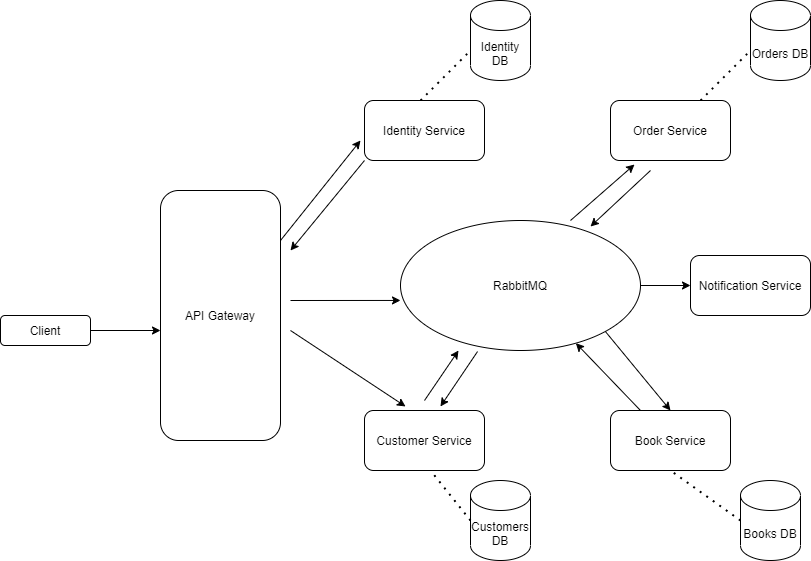

The diagram above was exported from draw.io. Its source (the exported page's mxGraphModel, read from the mxfile embedded in the PNG):
<mxGraphModel dx="2249" dy="794" grid="1" gridSize="10" guides="1" tooltips="1" connect="1" arrows="1" fold="1" page="1" pageScale="1" pageWidth="827" pageHeight="1169" math="0" shadow="0">
  <root>
    <mxCell id="0" />
    <mxCell id="1" parent="0" />
    <mxCell id="hUwMZKecxr0SY5x6_Bqy-1" value="Client" style="rounded=1;whiteSpace=wrap;html=1;" vertex="1" parent="1">
      <mxGeometry x="-10" y="355" width="90" height="30" as="geometry" />
    </mxCell>
    <mxCell id="hUwMZKecxr0SY5x6_Bqy-2" value="API Gateway" style="rounded=1;whiteSpace=wrap;html=1;" vertex="1" parent="1">
      <mxGeometry x="150" y="230" width="120" height="250" as="geometry" />
    </mxCell>
    <mxCell id="hUwMZKecxr0SY5x6_Bqy-3" value="Identity Service" style="rounded=1;whiteSpace=wrap;html=1;" vertex="1" parent="1">
      <mxGeometry x="354" y="140" width="120" height="60" as="geometry" />
    </mxCell>
    <mxCell id="hUwMZKecxr0SY5x6_Bqy-4" value="Customer Service" style="rounded=1;whiteSpace=wrap;html=1;" vertex="1" parent="1">
      <mxGeometry x="354" y="450" width="120" height="60" as="geometry" />
    </mxCell>
    <mxCell id="hUwMZKecxr0SY5x6_Bqy-5" value="RabbitMQ" style="ellipse;whiteSpace=wrap;html=1;" vertex="1" parent="1">
      <mxGeometry x="390" y="260" width="240" height="130" as="geometry" />
    </mxCell>
    <mxCell id="hUwMZKecxr0SY5x6_Bqy-6" value="Order Service" style="rounded=1;whiteSpace=wrap;html=1;" vertex="1" parent="1">
      <mxGeometry x="600" y="140" width="120" height="60" as="geometry" />
    </mxCell>
    <mxCell id="hUwMZKecxr0SY5x6_Bqy-7" value="Book Service" style="rounded=1;whiteSpace=wrap;html=1;" vertex="1" parent="1">
      <mxGeometry x="600" y="450" width="120" height="60" as="geometry" />
    </mxCell>
    <mxCell id="hUwMZKecxr0SY5x6_Bqy-8" value="Notification Service" style="rounded=1;whiteSpace=wrap;html=1;" vertex="1" parent="1">
      <mxGeometry x="680" y="295" width="120" height="60" as="geometry" />
    </mxCell>
    <mxCell id="hUwMZKecxr0SY5x6_Bqy-9" value="Identity DB" style="shape=cylinder3;whiteSpace=wrap;html=1;boundedLbl=1;backgroundOutline=1;size=15;" vertex="1" parent="1">
      <mxGeometry x="460" y="40" width="60" height="80" as="geometry" />
    </mxCell>
    <mxCell id="hUwMZKecxr0SY5x6_Bqy-10" value="Orders DB" style="shape=cylinder3;whiteSpace=wrap;html=1;boundedLbl=1;backgroundOutline=1;size=15;" vertex="1" parent="1">
      <mxGeometry x="740" y="40" width="60" height="80" as="geometry" />
    </mxCell>
    <mxCell id="hUwMZKecxr0SY5x6_Bqy-11" value="Customers DB" style="shape=cylinder3;whiteSpace=wrap;html=1;boundedLbl=1;backgroundOutline=1;size=15;" vertex="1" parent="1">
      <mxGeometry x="460" y="520" width="60" height="80" as="geometry" />
    </mxCell>
    <mxCell id="hUwMZKecxr0SY5x6_Bqy-12" value="Books DB" style="shape=cylinder3;whiteSpace=wrap;html=1;boundedLbl=1;backgroundOutline=1;size=15;" vertex="1" parent="1">
      <mxGeometry x="730" y="520" width="60" height="80" as="geometry" />
    </mxCell>
    <mxCell id="hUwMZKecxr0SY5x6_Bqy-13" value="" style="endArrow=classic;html=1;" edge="1" parent="1">
      <mxGeometry width="50" height="50" relative="1" as="geometry">
        <mxPoint x="270" y="280" as="sourcePoint" />
        <mxPoint x="350" y="180" as="targetPoint" />
      </mxGeometry>
    </mxCell>
    <mxCell id="hUwMZKecxr0SY5x6_Bqy-14" value="" style="endArrow=classic;html=1;exitX=0;exitY=1;exitDx=0;exitDy=0;" edge="1" parent="1" source="hUwMZKecxr0SY5x6_Bqy-3">
      <mxGeometry width="50" height="50" relative="1" as="geometry">
        <mxPoint x="354" y="230" as="sourcePoint" />
        <mxPoint x="280" y="290" as="targetPoint" />
      </mxGeometry>
    </mxCell>
    <mxCell id="hUwMZKecxr0SY5x6_Bqy-15" value="" style="endArrow=classic;html=1;entryX=0;entryY=0.615;entryDx=0;entryDy=0;entryPerimeter=0;" edge="1" parent="1" target="hUwMZKecxr0SY5x6_Bqy-5">
      <mxGeometry width="50" height="50" relative="1" as="geometry">
        <mxPoint x="280" y="340" as="sourcePoint" />
        <mxPoint x="420" y="380" as="targetPoint" />
      </mxGeometry>
    </mxCell>
    <mxCell id="hUwMZKecxr0SY5x6_Bqy-16" value="" style="endArrow=classic;html=1;entryX=0.342;entryY=-0.067;entryDx=0;entryDy=0;entryPerimeter=0;" edge="1" parent="1" target="hUwMZKecxr0SY5x6_Bqy-4">
      <mxGeometry width="50" height="50" relative="1" as="geometry">
        <mxPoint x="280" y="370" as="sourcePoint" />
        <mxPoint x="420" y="490" as="targetPoint" />
      </mxGeometry>
    </mxCell>
    <mxCell id="hUwMZKecxr0SY5x6_Bqy-17" value="" style="endArrow=classic;html=1;" edge="1" parent="1">
      <mxGeometry width="50" height="50" relative="1" as="geometry">
        <mxPoint x="414" y="440" as="sourcePoint" />
        <mxPoint x="448" y="390" as="targetPoint" />
      </mxGeometry>
    </mxCell>
    <mxCell id="hUwMZKecxr0SY5x6_Bqy-18" value="" style="endArrow=classic;html=1;exitX=0.321;exitY=1.008;exitDx=0;exitDy=0;exitPerimeter=0;entryX=0.633;entryY=-0.067;entryDx=0;entryDy=0;entryPerimeter=0;" edge="1" parent="1" source="hUwMZKecxr0SY5x6_Bqy-5" target="hUwMZKecxr0SY5x6_Bqy-4">
      <mxGeometry width="50" height="50" relative="1" as="geometry">
        <mxPoint x="470" y="400" as="sourcePoint" />
        <mxPoint x="440" y="440" as="targetPoint" />
      </mxGeometry>
    </mxCell>
    <mxCell id="hUwMZKecxr0SY5x6_Bqy-19" value="" style="endArrow=classic;html=1;exitX=0.25;exitY=0;exitDx=0;exitDy=0;" edge="1" parent="1" source="hUwMZKecxr0SY5x6_Bqy-7" target="hUwMZKecxr0SY5x6_Bqy-5">
      <mxGeometry width="50" height="50" relative="1" as="geometry">
        <mxPoint x="570" y="400" as="sourcePoint" />
        <mxPoint x="620" y="380" as="targetPoint" />
      </mxGeometry>
    </mxCell>
    <mxCell id="hUwMZKecxr0SY5x6_Bqy-20" value="" style="endArrow=classic;html=1;exitX=1;exitY=1;exitDx=0;exitDy=0;entryX=0.5;entryY=0;entryDx=0;entryDy=0;" edge="1" parent="1" source="hUwMZKecxr0SY5x6_Bqy-5" target="hUwMZKecxr0SY5x6_Bqy-7">
      <mxGeometry width="50" height="50" relative="1" as="geometry">
        <mxPoint x="370" y="540" as="sourcePoint" />
        <mxPoint x="420" y="490" as="targetPoint" />
      </mxGeometry>
    </mxCell>
    <mxCell id="hUwMZKecxr0SY5x6_Bqy-21" value="" style="endArrow=classic;html=1;exitX=1;exitY=0.5;exitDx=0;exitDy=0;entryX=0;entryY=0.5;entryDx=0;entryDy=0;" edge="1" parent="1" source="hUwMZKecxr0SY5x6_Bqy-5" target="hUwMZKecxr0SY5x6_Bqy-8">
      <mxGeometry width="50" height="50" relative="1" as="geometry">
        <mxPoint x="370" y="540" as="sourcePoint" />
        <mxPoint x="420" y="490" as="targetPoint" />
      </mxGeometry>
    </mxCell>
    <mxCell id="hUwMZKecxr0SY5x6_Bqy-22" value="" style="endArrow=classic;html=1;entryX=0.2;entryY=1.067;entryDx=0;entryDy=0;entryPerimeter=0;" edge="1" parent="1" target="hUwMZKecxr0SY5x6_Bqy-6">
      <mxGeometry width="50" height="50" relative="1" as="geometry">
        <mxPoint x="560" y="260" as="sourcePoint" />
        <mxPoint x="610" y="210" as="targetPoint" />
      </mxGeometry>
    </mxCell>
    <mxCell id="hUwMZKecxr0SY5x6_Bqy-23" value="" style="endArrow=classic;html=1;" edge="1" parent="1">
      <mxGeometry width="50" height="50" relative="1" as="geometry">
        <mxPoint x="640" y="210" as="sourcePoint" />
        <mxPoint x="580" y="266" as="targetPoint" />
      </mxGeometry>
    </mxCell>
    <mxCell id="hUwMZKecxr0SY5x6_Bqy-25" value="" style="endArrow=classic;html=1;exitX=1;exitY=0.5;exitDx=0;exitDy=0;" edge="1" parent="1" source="hUwMZKecxr0SY5x6_Bqy-1">
      <mxGeometry width="50" height="50" relative="1" as="geometry">
        <mxPoint x="370" y="430" as="sourcePoint" />
        <mxPoint x="150" y="370" as="targetPoint" />
      </mxGeometry>
    </mxCell>
    <mxCell id="hUwMZKecxr0SY5x6_Bqy-26" value="" style="endArrow=none;dashed=1;html=1;dashPattern=1 3;strokeWidth=2;" edge="1" parent="1">
      <mxGeometry width="50" height="50" relative="1" as="geometry">
        <mxPoint x="410" y="140" as="sourcePoint" />
        <mxPoint x="460" y="90" as="targetPoint" />
      </mxGeometry>
    </mxCell>
    <mxCell id="hUwMZKecxr0SY5x6_Bqy-27" value="" style="endArrow=none;dashed=1;html=1;dashPattern=1 3;strokeWidth=2;" edge="1" parent="1">
      <mxGeometry width="50" height="50" relative="1" as="geometry">
        <mxPoint x="690" y="140" as="sourcePoint" />
        <mxPoint x="740" y="90" as="targetPoint" />
      </mxGeometry>
    </mxCell>
    <mxCell id="hUwMZKecxr0SY5x6_Bqy-28" value="" style="endArrow=none;dashed=1;html=1;dashPattern=1 3;strokeWidth=2;exitX=0;exitY=0.5;exitDx=0;exitDy=0;exitPerimeter=0;" edge="1" parent="1" source="hUwMZKecxr0SY5x6_Bqy-11">
      <mxGeometry width="50" height="50" relative="1" as="geometry">
        <mxPoint x="370" y="560" as="sourcePoint" />
        <mxPoint x="420" y="510" as="targetPoint" />
      </mxGeometry>
    </mxCell>
    <mxCell id="hUwMZKecxr0SY5x6_Bqy-30" value="" style="endArrow=none;dashed=1;html=1;dashPattern=1 3;strokeWidth=2;entryX=0.5;entryY=1;entryDx=0;entryDy=0;exitX=0;exitY=0.5;exitDx=0;exitDy=0;exitPerimeter=0;" edge="1" parent="1" source="hUwMZKecxr0SY5x6_Bqy-12" target="hUwMZKecxr0SY5x6_Bqy-7">
      <mxGeometry width="50" height="50" relative="1" as="geometry">
        <mxPoint x="660" y="580" as="sourcePoint" />
        <mxPoint x="710" y="530" as="targetPoint" />
      </mxGeometry>
    </mxCell>
  </root>
</mxGraphModel>